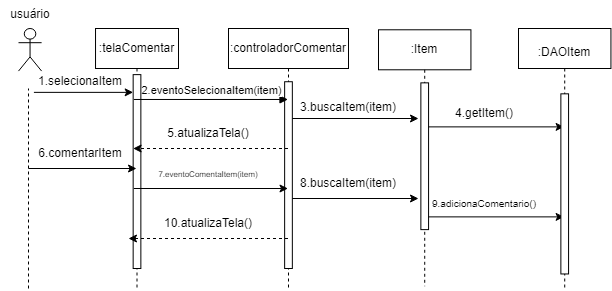

The diagram above was exported from draw.io. Its source (the exported page's mxGraphModel, read from the mxfile embedded in the PNG):
<mxGraphModel dx="1724" dy="351" grid="1" gridSize="10" guides="1" tooltips="1" connect="1" arrows="1" fold="1" page="1" pageScale="1" pageWidth="850" pageHeight="1100" math="0" shadow="0">
  <root>
    <mxCell id="0" />
    <mxCell id="1" parent="0" />
    <mxCell id="aM9ryv3xv72pqoxQDRHE-1" value=":telaComentar" style="shape=umlLifeline;perimeter=lifelinePerimeter;whiteSpace=wrap;html=1;container=0;dropTarget=0;collapsible=0;recursiveResize=0;outlineConnect=0;portConstraint=eastwest;newEdgeStyle={&quot;edgeStyle&quot;:&quot;elbowEdgeStyle&quot;,&quot;elbow&quot;:&quot;vertical&quot;,&quot;curved&quot;:0,&quot;rounded&quot;:0};" parent="1" vertex="1">
      <mxGeometry x="87.03" y="40" width="82.97" height="260" as="geometry" />
    </mxCell>
    <mxCell id="aM9ryv3xv72pqoxQDRHE-2" value="" style="html=1;points=[];perimeter=orthogonalPerimeter;outlineConnect=0;targetShapes=umlLifeline;portConstraint=eastwest;newEdgeStyle={&quot;edgeStyle&quot;:&quot;elbowEdgeStyle&quot;,&quot;elbow&quot;:&quot;vertical&quot;,&quot;curved&quot;:0,&quot;rounded&quot;:0};" parent="aM9ryv3xv72pqoxQDRHE-1" vertex="1">
      <mxGeometry x="37.629999999999995" y="46.13" width="7.7" height="193.87" as="geometry" />
    </mxCell>
    <mxCell id="aM9ryv3xv72pqoxQDRHE-5" value=":controladorComentar" style="shape=umlLifeline;perimeter=lifelinePerimeter;whiteSpace=wrap;html=1;container=0;dropTarget=0;collapsible=0;recursiveResize=0;outlineConnect=0;portConstraint=eastwest;newEdgeStyle={&quot;edgeStyle&quot;:&quot;elbowEdgeStyle&quot;,&quot;elbow&quot;:&quot;vertical&quot;,&quot;curved&quot;:0,&quot;rounded&quot;:0};" parent="1" vertex="1">
      <mxGeometry x="220" y="40" width="120" height="260" as="geometry" />
    </mxCell>
    <mxCell id="aM9ryv3xv72pqoxQDRHE-6" value="" style="html=1;points=[];perimeter=orthogonalPerimeter;outlineConnect=0;targetShapes=umlLifeline;portConstraint=eastwest;newEdgeStyle={&quot;edgeStyle&quot;:&quot;elbowEdgeStyle&quot;,&quot;elbow&quot;:&quot;vertical&quot;,&quot;curved&quot;:0,&quot;rounded&quot;:0};" parent="aM9ryv3xv72pqoxQDRHE-5" vertex="1">
      <mxGeometry x="56.14" y="53.23" width="7.7" height="186.77" as="geometry" />
    </mxCell>
    <mxCell id="aM9ryv3xv72pqoxQDRHE-7" value="2.eventoSelecionaItem(item)" style="html=1;verticalAlign=bottom;endArrow=block;edgeStyle=elbowEdgeStyle;elbow=vertical;curved=0;rounded=0;" parent="1" target="aM9ryv3xv72pqoxQDRHE-5" edge="1">
      <mxGeometry x="-0.002" relative="1" as="geometry">
        <mxPoint x="125.39445479962718" y="110.96774193548383" as="sourcePoint" />
        <Array as="points">
          <mxPoint x="202.56756756756758" y="110.96774193548387" />
        </Array>
        <mxPoint x="268.0405405405406" y="110.96774193548383" as="targetPoint" />
        <mxPoint as="offset" />
      </mxGeometry>
    </mxCell>
    <mxCell id="bSYmQkcZP1KdPT-xnH5G-5" value="" style="shape=umlActor;verticalLabelPosition=bottom;verticalAlign=top;html=1;outlineConnect=0;" parent="1" vertex="1">
      <mxGeometry x="10" y="39.99677419354838" width="23.10810810810811" height="42.58064516129032" as="geometry" />
    </mxCell>
    <mxCell id="bSYmQkcZP1KdPT-xnH5G-11" value="" style="endArrow=classic;html=1;rounded=0;" parent="1" target="aM9ryv3xv72pqoxQDRHE-2" edge="1">
      <mxGeometry width="50" height="50" relative="1" as="geometry">
        <mxPoint x="25.405405405405407" y="103.87096774193549" as="sourcePoint" />
        <mxPoint x="233.3783783783784" y="132.25806451612902" as="targetPoint" />
      </mxGeometry>
    </mxCell>
    <mxCell id="bSYmQkcZP1KdPT-xnH5G-12" value="1.selecionaItem" style="text;strokeColor=none;align=center;fillColor=none;html=1;verticalAlign=middle;whiteSpace=wrap;rounded=0;" parent="1" vertex="1">
      <mxGeometry x="48.513513513513516" y="82.58064516129032" width="46.21621621621622" height="21.29032258064516" as="geometry" />
    </mxCell>
    <mxCell id="bSYmQkcZP1KdPT-xnH5G-22" value=":Item" style="shape=umlLifeline;perimeter=lifelinePerimeter;whiteSpace=wrap;html=1;container=0;dropTarget=0;collapsible=0;recursiveResize=0;outlineConnect=0;portConstraint=eastwest;newEdgeStyle={&quot;edgeStyle&quot;:&quot;elbowEdgeStyle&quot;,&quot;elbow&quot;:&quot;vertical&quot;,&quot;curved&quot;:0,&quot;rounded&quot;:0};" parent="1" vertex="1">
      <mxGeometry x="369.99999999999994" y="41.28999999999999" width="92.43" height="256.45" as="geometry" />
    </mxCell>
    <mxCell id="bSYmQkcZP1KdPT-xnH5G-23" value="" style="html=1;points=[];perimeter=orthogonalPerimeter;outlineConnect=0;targetShapes=umlLifeline;portConstraint=eastwest;newEdgeStyle={&quot;edgeStyle&quot;:&quot;elbowEdgeStyle&quot;,&quot;elbow&quot;:&quot;vertical&quot;,&quot;curved&quot;:0,&quot;rounded&quot;:0};" parent="bSYmQkcZP1KdPT-xnH5G-22" vertex="1">
      <mxGeometry x="42.37" y="53.059999999999995" width="7.7" height="146.77" as="geometry" />
    </mxCell>
    <mxCell id="bSYmQkcZP1KdPT-xnH5G-27" value="" style="endArrow=classic;html=1;rounded=0;" parent="1" edge="1">
      <mxGeometry width="50" height="50" relative="1" as="geometry">
        <mxPoint x="283.84756756756747" y="130" as="sourcePoint" />
        <mxPoint x="410" y="130" as="targetPoint" />
      </mxGeometry>
    </mxCell>
    <mxCell id="bSYmQkcZP1KdPT-xnH5G-28" value="3.buscaItem(item)" style="text;strokeColor=none;align=center;fillColor=none;html=1;verticalAlign=middle;whiteSpace=wrap;rounded=0;" parent="1" vertex="1">
      <mxGeometry x="310" y="103.87" width="60" height="30" as="geometry" />
    </mxCell>
    <mxCell id="bSYmQkcZP1KdPT-xnH5G-30" value="" style="endArrow=classic;html=1;rounded=0;" parent="1" edge="1">
      <mxGeometry width="50" height="50" relative="1" as="geometry">
        <mxPoint x="420.0018918918919" y="138.38999999999993" as="sourcePoint" />
        <mxPoint x="555.61" y="138.39" as="targetPoint" />
      </mxGeometry>
    </mxCell>
    <mxCell id="bSYmQkcZP1KdPT-xnH5G-31" value="4.getItem()" style="text;strokeColor=none;align=center;fillColor=none;html=1;verticalAlign=middle;whiteSpace=wrap;rounded=0;" parent="1" vertex="1">
      <mxGeometry x="445.61" y="110" width="60" height="30" as="geometry" />
    </mxCell>
    <mxCell id="bSYmQkcZP1KdPT-xnH5G-33" value="" style="endArrow=none;dashed=1;html=1;rounded=0;" parent="1" edge="1">
      <mxGeometry width="50" height="50" relative="1" as="geometry">
        <mxPoint x="20" y="300" as="sourcePoint" />
        <mxPoint x="20" y="100" as="targetPoint" />
      </mxGeometry>
    </mxCell>
    <mxCell id="bSYmQkcZP1KdPT-xnH5G-34" value="" style="html=1;labelBackgroundColor=#ffffff;startArrow=none;startFill=0;startSize=6;endArrow=classic;endFill=1;endSize=6;jettySize=auto;orthogonalLoop=1;strokeWidth=1;dashed=1;fontSize=14;rounded=0;" parent="1" source="aM9ryv3xv72pqoxQDRHE-5" edge="1">
      <mxGeometry width="60" height="60" relative="1" as="geometry">
        <mxPoint x="260" y="160" as="sourcePoint" />
        <mxPoint x="124.6008853681268" y="159.99500000000012" as="targetPoint" />
      </mxGeometry>
    </mxCell>
    <mxCell id="bSYmQkcZP1KdPT-xnH5G-35" value="5.atualizaTela()" style="text;strokeColor=none;align=center;fillColor=none;html=1;verticalAlign=middle;whiteSpace=wrap;rounded=0;" parent="1" vertex="1">
      <mxGeometry x="170" y="130" width="60" height="30" as="geometry" />
    </mxCell>
    <mxCell id="bSYmQkcZP1KdPT-xnH5G-36" value="" style="endArrow=classic;html=1;rounded=0;" parent="1" target="aM9ryv3xv72pqoxQDRHE-1" edge="1">
      <mxGeometry width="50" height="50" relative="1" as="geometry">
        <mxPoint x="20" y="180" as="sourcePoint" />
        <mxPoint x="87.03" y="140" as="targetPoint" />
      </mxGeometry>
    </mxCell>
    <mxCell id="bSYmQkcZP1KdPT-xnH5G-37" value="6.comentarItem" style="text;strokeColor=none;align=center;fillColor=none;html=1;verticalAlign=middle;whiteSpace=wrap;rounded=0;" parent="1" vertex="1">
      <mxGeometry x="41.620000000000005" y="150" width="60" height="30" as="geometry" />
    </mxCell>
    <mxCell id="bSYmQkcZP1KdPT-xnH5G-39" value="" style="endArrow=classic;html=1;rounded=0;" parent="1" target="aM9ryv3xv72pqoxQDRHE-5" edge="1">
      <mxGeometry width="50" height="50" relative="1" as="geometry">
        <mxPoint x="125.3508853681268" y="200" as="sourcePoint" />
        <mxPoint x="190" y="200" as="targetPoint" />
      </mxGeometry>
    </mxCell>
    <mxCell id="bSYmQkcZP1KdPT-xnH5G-40" value="&lt;font style=&quot;font-size: 8px;&quot;&gt;7.eventoComentaItem(item)&lt;/font&gt;" style="text;strokeColor=none;align=center;fillColor=none;html=1;verticalAlign=middle;whiteSpace=wrap;rounded=0;" parent="1" vertex="1">
      <mxGeometry x="105" y="170" width="190" height="30" as="geometry" />
    </mxCell>
    <mxCell id="bSYmQkcZP1KdPT-xnH5G-41" value="" style="endArrow=classic;html=1;rounded=0;" parent="1" edge="1">
      <mxGeometry width="50" height="50" relative="1" as="geometry">
        <mxPoint x="283.8399999999999" y="210" as="sourcePoint" />
        <mxPoint x="410" y="210" as="targetPoint" />
      </mxGeometry>
    </mxCell>
    <mxCell id="bSYmQkcZP1KdPT-xnH5G-42" value="8.buscaItem(item)" style="text;strokeColor=none;align=center;fillColor=none;html=1;verticalAlign=middle;whiteSpace=wrap;rounded=0;" parent="1" vertex="1">
      <mxGeometry x="310" y="180" width="60" height="30" as="geometry" />
    </mxCell>
    <mxCell id="bSYmQkcZP1KdPT-xnH5G-43" value="" style="endArrow=classic;html=1;rounded=0;" parent="1" edge="1">
      <mxGeometry width="50" height="50" relative="1" as="geometry">
        <mxPoint x="419.9955089878541" y="228.39" as="sourcePoint" />
        <mxPoint x="555.61" y="228.39" as="targetPoint" />
      </mxGeometry>
    </mxCell>
    <mxCell id="bSYmQkcZP1KdPT-xnH5G-48" value="&lt;font style=&quot;font-size: 10px;&quot;&gt;9.adicionaComentario()&lt;/font&gt;" style="text;strokeColor=none;align=center;fillColor=none;html=1;verticalAlign=middle;whiteSpace=wrap;rounded=0;" parent="1" vertex="1">
      <mxGeometry x="445.61" y="200" width="60" height="30" as="geometry" />
    </mxCell>
    <mxCell id="bSYmQkcZP1KdPT-xnH5G-49" value="" style="html=1;labelBackgroundColor=#ffffff;startArrow=none;startFill=0;startSize=6;endArrow=classic;endFill=1;endSize=6;jettySize=auto;orthogonalLoop=1;strokeWidth=1;dashed=1;fontSize=14;rounded=0;" parent="1" source="aM9ryv3xv72pqoxQDRHE-5" edge="1">
      <mxGeometry width="60" height="60" relative="1" as="geometry">
        <mxPoint x="255.4" y="250" as="sourcePoint" />
        <mxPoint x="120.0008853681268" y="249.99500000000012" as="targetPoint" />
      </mxGeometry>
    </mxCell>
    <mxCell id="bSYmQkcZP1KdPT-xnH5G-50" value="10.atualizaTela()" style="text;strokeColor=none;align=center;fillColor=none;html=1;verticalAlign=middle;whiteSpace=wrap;rounded=0;" parent="1" vertex="1">
      <mxGeometry x="170" y="220" width="60" height="30" as="geometry" />
    </mxCell>
    <mxCell id="bSYmQkcZP1KdPT-xnH5G-13" value="" style="shape=umlLifeline;perimeter=lifelinePerimeter;whiteSpace=wrap;html=1;container=0;dropTarget=0;collapsible=0;recursiveResize=0;outlineConnect=0;portConstraint=eastwest;newEdgeStyle={&quot;edgeStyle&quot;:&quot;elbowEdgeStyle&quot;,&quot;elbow&quot;:&quot;vertical&quot;,&quot;curved&quot;:0,&quot;rounded&quot;:0};" parent="1" vertex="1">
      <mxGeometry x="510.00307692307695" y="39.99967741935484" width="92.43692307692308" height="261.2903225806452" as="geometry" />
    </mxCell>
    <mxCell id="bSYmQkcZP1KdPT-xnH5G-14" value="" style="html=1;points=[];perimeter=orthogonalPerimeter;outlineConnect=0;targetShapes=umlLifeline;portConstraint=eastwest;newEdgeStyle={&quot;edgeStyle&quot;:&quot;elbowEdgeStyle&quot;,&quot;elbow&quot;:&quot;vertical&quot;,&quot;curved&quot;:0,&quot;rounded&quot;:0};" parent="bSYmQkcZP1KdPT-xnH5G-13" vertex="1">
      <mxGeometry x="42.362057975708495" y="65.32772727272729" width="7.700374089068825" height="180.12681818181824" as="geometry" />
    </mxCell>
    <mxCell id="bSYmQkcZP1KdPT-xnH5G-21" value=":DAOItem" style="text;strokeColor=none;align=center;fillColor=none;html=1;verticalAlign=middle;whiteSpace=wrap;rounded=0;" parent="1" vertex="1">
      <mxGeometry x="532.9992307692307" y="51.29483870967742" width="46.21846153846154" height="26.12903225806452" as="geometry" />
    </mxCell>
    <mxCell id="jpBJqGx15N6e_hOJzlHm-2" value="usuário" style="text;strokeColor=none;align=center;fillColor=none;html=1;verticalAlign=middle;whiteSpace=wrap;rounded=0;" vertex="1" parent="1">
      <mxGeometry x="-8.449999999999989" y="11.290000000000006" width="60" height="30" as="geometry" />
    </mxCell>
  </root>
</mxGraphModel>